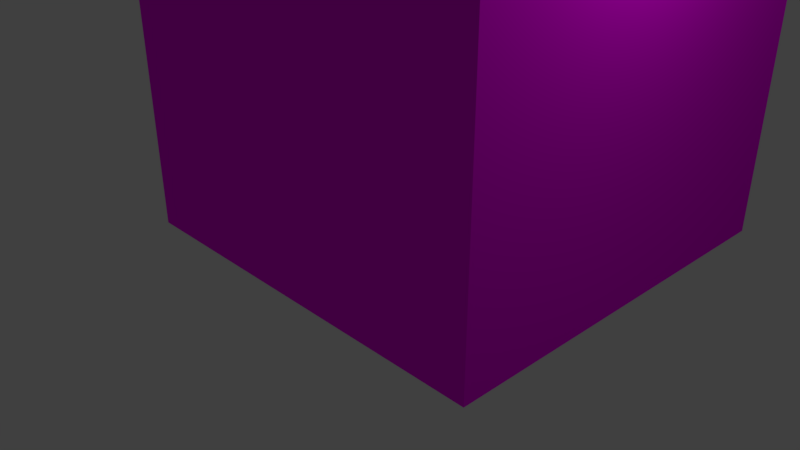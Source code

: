 # Source: little_building.blend  (saved by Blender 2.79.0; exported with 4.5.12 LTS)
import bpy
from mathutils import Matrix  # noqa: F401  (used for matrix-valued properties, if any)

bpy.ops.wm.read_factory_settings(use_empty=True)
scene = bpy.context.scene
scene.name = 'Scene'

# ---- collections
col_collection_1 = bpy.data.collections.new('Collection 1'); scene.collection.children.link(col_collection_1)

# ---- images (referenced by path relative to the original .blend; pixels are not part of the script)
import os
ASSET_DIR = os.environ.get("B2B_ASSET_DIR", "")  # directory of the original .blend (textures are referenced by path, not embedded)
HERE = os.path.dirname(os.path.abspath(__file__))  # packed textures are extracted next to this script under _unpacked/

def load_image(name, relpath, width, height, colorspace="sRGB"):
    """Load a texture the original file referenced (path relative to the .blend, or extracted next to this script)."""
    p = next((c for c in (os.path.join(HERE, relpath), os.path.join(ASSET_DIR, relpath)) if relpath and os.path.exists(c)), "")
    if p:
        img = bpy.data.images.load(p, check_existing=True)
        img.name = name
    else:  # same state as the original file: an image datablock whose file is absent (Cycles renders it pink)
        img = bpy.data.images.new(name, width, height)
        img.source = "FILE"
        img.filepath = "//" + (relpath or name)
    img.colorspace_settings.name = colorspace
    return img
img_building_small = load_image('building small', '', 1024, 1024, 'sRGB')

# ---- materials (node trees are filled in below, after node groups)
mat_building_small = bpy.data.materials.new('building small')
mat_building_small.alpha_threshold = 0.0
mat_building_small.roughness = 0.5

# ---- material node trees
mat_building_small.use_nodes = True; mat_building_small.node_tree.nodes.clear()
_N = mat_building_small.node_tree.nodes; _L = mat_building_small.node_tree.links
n0 = _N.new('ShaderNodeOutputMaterial'); n0.name = 'Material Output'; n0.location = (300, 300)
n1 = _N.new('ShaderNodeBsdfDiffuse'); n1.name = 'Diffuse BSDF'; n1.location = (10, 300)
n2 = _N.new('ShaderNodeTexImage'); n2.name = 'Image Texture'; n2.location = (-17, 74)
n2.width = 140
n2.image = img_building_small
n3 = _N.new('ShaderNodeTexCoord'); n3.name = 'Texture Coordinate'; n3.location = (-264, 277)
_L.new(n1.outputs[0], n0.inputs[0])
_L.new(n2.outputs[0], n1.inputs[0])
_L.new(n3.outputs[2], n2.inputs[0])
n0.is_active_output = True

# ---- world
world_world = bpy.data.worlds.new('World'); scene.world = world_world
world_world.color = (0.05088, 0.05088, 0.05088)
world_world.use_sun_shadow = False
world_world.sun_shadow_jitter_overblur = 0.0
world_world.cycles.sampling_method = 'MANUAL'

# ---- cameras
cam_camera = bpy.data.cameras.new('Camera')
cam_camera.clip_end = 100.0
cam_camera.lens = 35.0
cam_camera.sensor_width = 32.0
cam_camera.sensor_height = 18.0
cam_camera.ortho_scale = 7.314
cam_camera.dof.focus_distance = 0.0

# ---- lights
light_lamp = bpy.data.lights.new('Lamp', 'POINT')
light_lamp.transmission_factor = 0.0
light_lamp.cutoff_distance = 30.0
light_lamp.energy = 100.0
light_lamp.shadow_buffer_clip_start = 1.001
light_lamp.shadow_soft_size = 0.1
light_lamp.shadow_maximum_resolution = 0.006
light_lamp.use_absolute_resolution = True

# ---- meshes
me_cube = bpy.data.meshes.new('Cube')
me_cube.from_pydata([(3.536, -1.456, 3.507), (3.536, -1.456, 5.973), (3.992, -1.0, 3.507), (3.992, -1.456, 3.507), (3.992, -1.0, 5.973), (3.992, 4.012, -1.0), (-1.515, -1.456, -1.0), (3.992, -1.456, 5.973), (-1.515, 1.585, 3.507), (-1.515, 1.0, 3.507), (1.0, -1.456, 3.507), (-1.515, 4.012, 1.015), (1.466, -1.456, 3.507), (1.0, 4.012, -1.0), (-1.0, 4.012, -1.0), (1.466, 4.012, -1.0), (3.536, 4.012, -1.0), (3.992, 4.012, 1.0), (-1.515, 4.012, -1.0), (-1.515, 4.012, 1.0), (1.985, -1.456, -1.0), (1.985, -1.456, 1.0), (3.992, -1.456, -1.0), (3.992, -1.456, 1.0), (-1.515, -1.456, 1.0), (1.466, -1.456, 1.446), (-1.515, 1.585, 3.962), (-1.515, 1.0, 3.962), (1.0, -1.456, 1.446), (-1.515, 1.0, 1.446), (-1.515, 1.585, 1.446), (-1.515, -1.456, 6.419), (3.992, -1.456, 3.962), (3.992, -1.456, 1.446), (3.992, -1.0, 1.446), (3.992, -1.456, 6.419), (3.536, -1.456, 1.446), (3.536, -1.456, 3.962), (3.992, 1.0, 1.446), (-1.515, -1.0, 1.446), (3.992, 1.585, 1.446), (3.992, 3.536, 1.446), (3.992, -1.0, 3.962), (3.536, 4.012, 1.446), (3.992, 1.0, 3.962), (3.992, 4.012, 1.446), (-1.515, 3.536, 1.446), (1.0, 4.012, 1.446), (-1.0, 4.012, 1.446), (1.466, 4.012, 1.446), (-1.515, 4.012, 1.446), (-1.0, -1.456, 1.446), (-1.515, -1.456, 1.446), (3.992, 1.0, 3.507), (-1.515, -1.0, 3.507), (-1.515, 1.585, 5.973), (-1.515, 1.0, 5.973), (3.992, 1.585, 3.507), (3.992, 3.536, 3.507), (1.0, -1.456, 5.973), (3.536, 4.012, 3.507), (1.466, -1.456, 5.973), (3.992, 4.012, 3.507), (-1.515, 3.536, 3.507), (1.0, 4.012, 3.507), (-1.0, 4.012, 3.507), (1.466, 4.012, 3.507), (-1.515, 4.012, 3.507), (-1.0, -1.456, 3.507), (-1.515, -1.456, 3.962), (1.0, -1.456, 3.962), (1.466, -1.456, 3.962), (-1.515, -1.0, 3.962), (3.992, 1.585, 3.962), (3.992, 3.536, 3.962), (3.992, -1.0, 6.419), (3.536, 4.012, 3.962), (3.992, 1.0, 6.419), (3.992, 4.012, 3.962), (-1.515, 3.536, 3.962), (1.0, 4.012, 3.962), (-1.0, 4.012, 3.962), (1.466, 4.012, 3.962), (-1.515, 4.012, 3.962), (-1.0, -1.456, 3.962), (3.992, 1.0, 5.973), (-1.515, -1.0, 5.973), (3.992, 1.585, 5.973), (3.992, 3.536, 5.973), (0.583, -1.456, -1.0), (3.536, 4.012, 5.973), (0.5699, -1.456, 1.0), (3.992, 4.012, 5.973), (-1.515, 3.536, 5.973), (1.0, 4.012, 5.973), (-1.0, 4.012, 5.973), (1.466, 4.012, 5.973), (-1.515, 4.012, 5.973), (-1.0, -1.456, 5.973), (3.992, 1.585, 6.419), (3.992, 3.536, 6.419), (3.536, 4.012, 6.419), (3.992, 4.012, 6.419), (1.0, 4.012, 6.419), (-1.0, 4.012, 6.419), (1.466, 4.012, 6.419), (-1.515, 4.012, 6.419), (1.465, -1.456, 6.419), (0.9871, -1.456, 6.419), (-1.515, -1.003, 6.419), (-1.515, -1.456, 5.977)], [], [(18, 6, 24, 11, 19), (5, 17, 23, 22), (106, 109, 31, 108, 107, 35, 75, 77, 99, 100, 102, 101, 105, 103, 104), (69, 84, 98, 110), (19, 11, 17, 5, 16, 15, 13, 14, 18), (11, 24, 52, 39, 29, 30, 46, 50), (17, 11, 50, 48, 47, 49, 43, 45), (23, 17, 45, 41, 40, 38, 34, 33), (21, 20, 22, 23), (23, 33, 36, 25, 28, 51, 52, 24, 91, 21), (91, 24, 6, 89), (43, 49, 66, 60), (46, 30, 8, 63), (51, 28, 10, 68), (40, 41, 58, 57), (74, 78, 92, 102, 100, 99, 77, 75, 35, 7, 32, 42, 4, 85, 44, 73, 87, 88), (41, 45, 62, 78, 74, 73, 44, 42, 32, 3, 33, 34, 2, 53, 38, 40, 57, 58), (29, 39, 54, 9), (25, 36, 0, 12), (47, 48, 65, 64), (34, 38, 53, 2), (76, 82, 96, 90), (79, 26, 55, 93), (84, 70, 59, 98), (73, 74, 88, 87), (45, 43, 60, 66, 49, 47, 64, 65, 48, 50, 67, 83, 81, 80, 82, 76, 78, 62), (27, 72, 86, 56), (42, 44, 85, 4), (28, 25, 12, 0, 36, 33, 3, 32, 37, 71, 70, 84, 69, 52, 51, 68, 10), (71, 37, 1, 61), (30, 29, 9, 54, 39, 52, 69, 72, 27, 26, 79, 83, 67, 50, 46, 63, 8), (80, 81, 95, 94), (78, 76, 90, 96, 82, 80, 94, 95, 81, 83, 97, 106, 104, 103, 105, 101, 102, 92), (21, 91, 89, 20), (72, 69, 110, 86), (107, 61, 1, 37, 32, 7, 35), (108, 59, 70, 71, 61, 107), (86, 109, 106, 97, 83, 79, 93, 55, 26, 27, 56), (86, 110, 31, 109), (110, 98, 59, 108, 31)])
_uv = me_cube.uv_layers.new(name='UVMap')
_uv.uv.foreach_set('vector', [0.005312, 0.5059, 0.328, 0.5059, 0.328, 0.6375, 0.005312, 0.6385, 0.005312, 0.6375, 0.3386, 0.9941, 0.3386, 0.8625, 0.6614, 0.8625, 0.6614, 0.9941, 0.672, 0.5059, 0.968, 0.8108, 0.9947, 0.8383, 0.9947, 0.8519, 0.9947, 0.8545, 0.9947, 0.8683, 0.9678, 0.8683, 0.8497, 0.8683, 0.8152, 0.8683, 0.7, 0.8683, 0.672, 0.8683, 0.672, 0.8383, 0.672, 0.702, 0.672, 0.6714, 0.672, 0.5398, 0.666, 0.1676, 0.6356, 0.1676, 0.6356, 0.03526, 0.666, 0.05908, 0.005312, 0.3625, 0.005312, 0.3615, 0.3304, 0.3625, 0.3304, 0.4941, 0.3035, 0.4941, 0.1812, 0.4941, 0.1538, 0.4941, 0.03572, 0.4941, 0.005312, 0.4941, 0.005312, 0.6385, 0.328, 0.6375, 0.328, 0.6668, 0.3011, 0.6668, 0.1831, 0.6668, 0.1486, 0.6668, 0.03338, 0.6668, 0.005312, 0.6668, 0.3304, 0.3625, 0.005312, 0.3615, 0.005312, 0.3332, 0.03572, 0.3332, 0.1538, 0.3332, 0.1812, 0.3332, 0.3035, 0.3332, 0.3304, 0.3332, 0.6614, 0.8625, 0.3386, 0.8625, 0.3386, 0.8332, 0.3667, 0.8332, 0.4819, 0.8332, 0.5164, 0.8332, 0.6345, 0.8332, 0.6614, 0.8332, 0.4594, 0.3625, 0.4594, 0.4941, 0.341, 0.4941, 0.341, 0.3625, 0.341, 0.3625, 0.341, 0.3332, 0.3679, 0.3332, 0.4901, 0.3332, 0.5176, 0.3332, 0.6356, 0.3332, 0.666, 0.3332, 0.666, 0.3625, 0.543, 0.3625, 0.4594, 0.3625, 0.543, 0.3625, 0.666, 0.3625, 0.6356, 0.4941, 0.5422, 0.4941, 0.3035, 0.3332, 0.1812, 0.3332, 0.1812, 0.1976, 0.3035, 0.1976, 0.03338, 0.6668, 0.1486, 0.6668, 0.1486, 0.8024, 0.03338, 0.8024, 0.6356, 0.3332, 0.5176, 0.3332, 0.5176, 0.1976, 0.6356, 0.1976, 0.4819, 0.8332, 0.3667, 0.8332, 0.3667, 0.6976, 0.4819, 0.6976, 0.3667, 0.6676, 0.3386, 0.6676, 0.3386, 0.5353, 0.3386, 0.5059, 0.3667, 0.5059, 0.4819, 0.5059, 0.5164, 0.5059, 0.6345, 0.5059, 0.6614, 0.5059, 0.6614, 0.5353, 0.6614, 0.6676, 0.6345, 0.6676, 0.6345, 0.5353, 0.5164, 0.5353, 0.5164, 0.6676, 0.4819, 0.6676, 0.4819, 0.5353, 0.3667, 0.5353, 0.3667, 0.8332, 0.3386, 0.8332, 0.3386, 0.6976, 0.3386, 0.6676, 0.3667, 0.6676, 0.4819, 0.6676, 0.5164, 0.6676, 0.6345, 0.6676, 0.6614, 0.6676, 0.6614, 0.6976, 0.6614, 0.8332, 0.6345, 0.8332, 0.6345, 0.6976, 0.5164, 0.6976, 0.5164, 0.8332, 0.4819, 0.8332, 0.4819, 0.6976, 0.3667, 0.6976, 0.1831, 0.6668, 0.3011, 0.6668, 0.3011, 0.8024, 0.1831, 0.8024, 0.4901, 0.3332, 0.3679, 0.3332, 0.3679, 0.1976, 0.4901, 0.1976, 0.1538, 0.3332, 0.03572, 0.3332, 0.03572, 0.1976, 0.1538, 0.1976, 0.6345, 0.8332, 0.5164, 0.8332, 0.5164, 0.6976, 0.6345, 0.6976, 0.3035, 0.1676, 0.1812, 0.1676, 0.1812, 0.03526, 0.3035, 0.03526, 0.03338, 0.8324, 0.1486, 0.8324, 0.1486, 0.9647, 0.03338, 0.9647, 0.6356, 0.1676, 0.5176, 0.1676, 0.5176, 0.03526, 0.6356, 0.03526, 0.4819, 0.6676, 0.3667, 0.6676, 0.3667, 0.5353, 0.4819, 0.5353, 0.3304, 0.3332, 0.3035, 0.3332, 0.3035, 0.1976, 0.1812, 0.1976, 0.1812, 0.3332, 0.1538, 0.3332, 0.1538, 0.1976, 0.03572, 0.1976, 0.03572, 0.3332, 0.005312, 0.3332, 0.005312, 0.1976, 0.005312, 0.1676, 0.03572, 0.1676, 0.1538, 0.1676, 0.1812, 0.1676, 0.3035, 0.1676, 0.3304, 0.1676, 0.3304, 0.1976, 0.1831, 0.8324, 0.3011, 0.8324, 0.3011, 0.9647, 0.1831, 0.9647, 0.6345, 0.6676, 0.5164, 0.6676, 0.5164, 0.5353, 0.6345, 0.5353, 0.5176, 0.3332, 0.4901, 0.3332, 0.4901, 0.1976, 0.3679, 0.1976, 0.3679, 0.3332, 0.341, 0.3332, 0.341, 0.1976, 0.341, 0.1676, 0.3679, 0.1676, 0.4901, 0.1676, 0.5176, 0.1676, 0.6356, 0.1676, 0.666, 0.1976, 0.666, 0.3332, 0.6356, 0.3332, 0.6356, 0.1976, 0.5176, 0.1976, 0.4901, 0.1676, 0.3679, 0.1676, 0.3679, 0.03526, 0.4901, 0.03526, 0.1486, 0.6668, 0.1831, 0.6668, 0.1831, 0.8024, 0.3011, 0.8024, 0.3011, 0.6668, 0.328, 0.6668, 0.328, 0.8324, 0.3011, 0.8324, 0.1831, 0.8324, 0.1486, 0.8324, 0.03338, 0.8324, 0.005312, 0.8324, 0.005312, 0.8024, 0.005312, 0.6668, 0.03338, 0.6668, 0.03338, 0.8024, 0.1486, 0.8024, 0.1538, 0.1676, 0.03572, 0.1676, 0.03572, 0.03526, 0.1538, 0.03526, 0.3304, 0.1676, 0.3035, 0.1676, 0.3035, 0.03526, 0.1812, 0.03526, 0.1812, 0.1676, 0.1538, 0.1676, 0.1538, 0.03526, 0.03572, 0.03526, 0.03572, 0.1676, 0.005312, 0.1676, 0.005312, 0.03526, 0.005312, 0.005922, 0.03572, 0.005922, 0.1538, 0.005922, 0.1812, 0.005922, 0.3035, 0.005922, 0.3304, 0.005922, 0.3304, 0.03526, 0.5176, 0.3625, 0.543, 0.3625, 0.5422, 0.4941, 0.4594, 0.4941, 0.3011, 0.8324, 0.328, 0.8324, 0.08644, 0.965, 0.3011, 0.9647, 0.4901, 0.01938, 0.4901, 0.03526, 0.3679, 0.03526, 0.3679, 0.1676, 0.341, 0.1676, 0.341, 0.03526, 0.341, 0.005922, 0.5183, 0.02193, 0.5176, 0.03526, 0.5176, 0.1676, 0.4901, 0.1676, 0.4901, 0.03526, 0.4901, 0.01938, 0.3011, 0.9647, 0.03106, 0.9941, 0.005312, 0.9941, 0.005312, 0.9647, 0.005312, 0.8324, 0.03338, 0.8324, 0.03338, 0.9647, 0.1486, 0.9647, 0.1486, 0.8324, 0.1831, 0.8324, 0.1831, 0.9647, 0.3011, 0.9647, 0.08644, 0.965, 0.03338, 0.9941, 0.03106, 0.9941, 0.666, 0.05908, 0.6356, 0.03526, 0.5176, 0.03526, 0.5183, 0.02193, 0.666, 0.03526])
me_cube.materials.append(None)
me_cube.use_remesh_preserve_volume = False
me_cube.use_remesh_preserve_attributes = False
me_cube.use_mirror_vertex_groups = False
me_cube.use_paint_bone_selection = False
me_cube.use_paint_mask = True
me_cube.update()

# ---- objects
ob_cube = bpy.data.objects.new('Cube', me_cube)
ob_lamp = bpy.data.objects.new('Lamp', light_lamp)
ob_camera = bpy.data.objects.new('Camera', cam_camera)

# ---- transforms, parenting, visibility, modifiers, constraints
ob_cube.location = (-0.9823, 0.0, 1.046)
ob_cube.lock_rotations_4d = False
ob_cube.empty_display_type = 'ARROWS'
ob_cube.lineart.crease_threshold = 0.0
ob_cube.material_slots[0].link = 'OBJECT'; ob_cube.material_slots[0].material = mat_building_small
ob_lamp.location = (4.076, 1.005, 5.904)
ob_lamp.rotation_euler = (0.6503, 0.05522, 1.866)
ob_lamp.lock_rotations_4d = False
ob_lamp.empty_display_type = 'ARROWS'
ob_lamp.color = (0.0, 0.0, 0.0, 0.0)
ob_lamp.lineart.crease_threshold = 0.0
ob_camera.location = (7.481, -6.508, 5.344)
ob_camera.rotation_euler = (1.109, 0.0, 0.8149)
ob_camera.lock_rotations_4d = False
ob_camera.empty_display_type = 'ARROWS'
ob_camera.color = (0.0, 0.0, 0.0, 0.0)
ob_camera.display_type = 'WIRE'
ob_camera.lineart.crease_threshold = 0.0

# ---- collection membership
col_collection_1.objects.link(ob_cube)
col_collection_1.objects.link(ob_lamp)
col_collection_1.objects.link(ob_camera)

# ---- scene / render settings (as saved in the file)
scene.camera = ob_camera
scene.frame_start = 1; scene.frame_end = 250; scene.frame_set(1)
scene.render.engine = 'CYCLES'
scene.render.resolution_percentage = 50
scene.render.dither_intensity = 0.0
scene.cycles.use_denoising = False
scene.cycles.samples = 128
scene.cycles.sampling_pattern = 'TABULATED_SOBOL'
scene.cycles.use_adaptive_sampling = False
scene.cycles.use_light_tree = False
scene.cycles.blur_glossy = 0.0
scene.cycles.sample_clamp_indirect = 0.0
scene.view_settings.view_transform = 'Standard'
bpy.context.view_layer.update()
